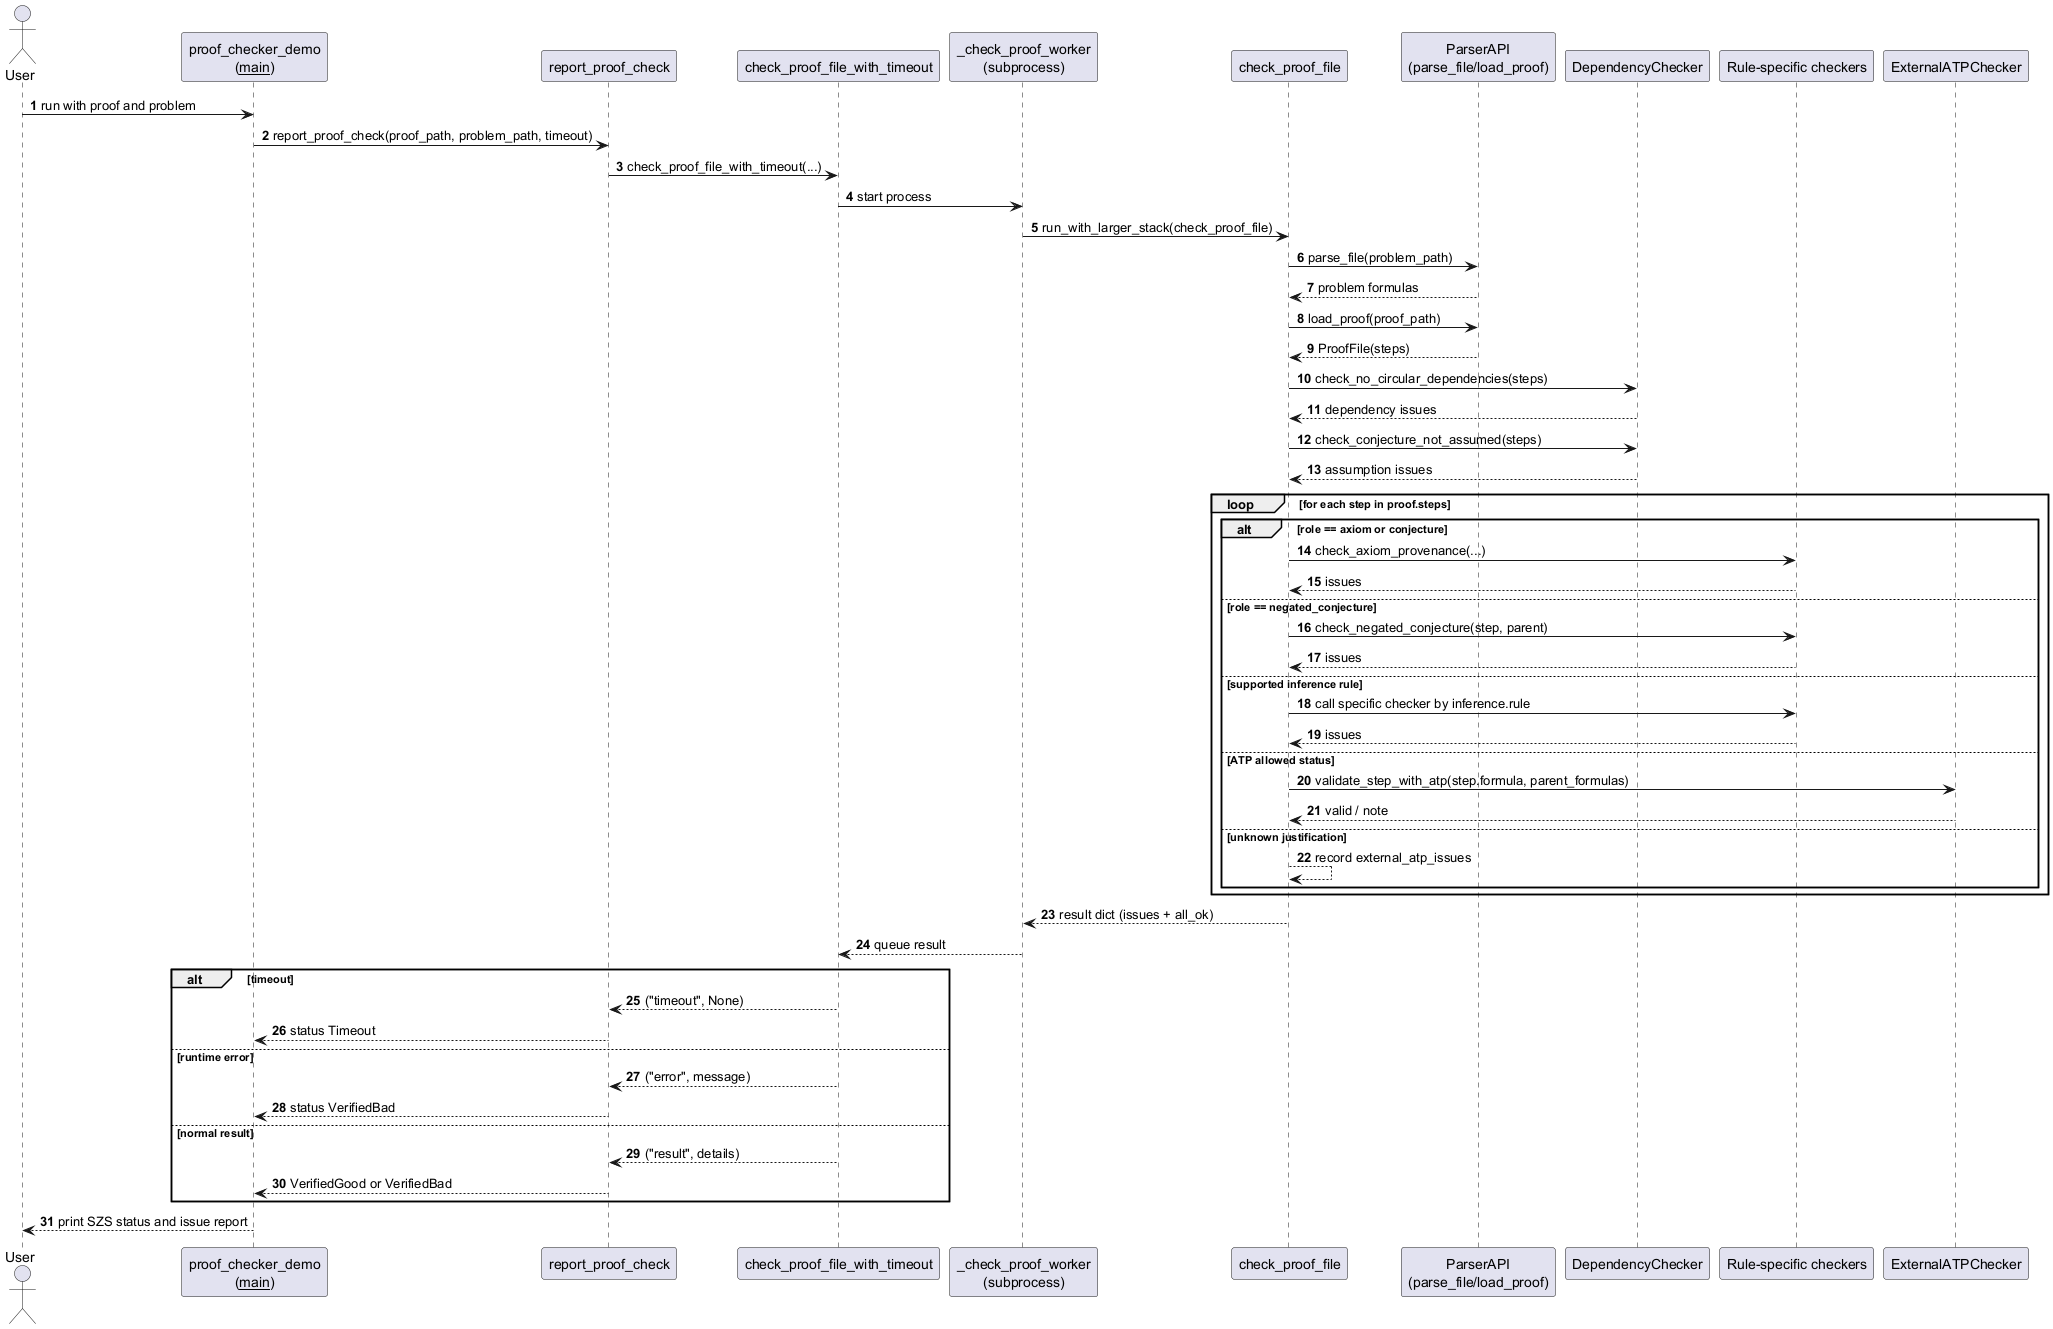

The diagram above was rendered by PlantUML. Its source (embedded in the PNG):
@startuml
' Sequence diagram for a single proof check run
autonumber

actor User
participant "proof_checker_demo\n(__main__)" as CLI
participant "report_proof_check" as Report
participant "check_proof_file_with_timeout" as TimeoutWrap
participant "_check_proof_worker\n(subprocess)" as Worker
participant "check_proof_file" as Checker
participant "ParserAPI\n(parse_file/load_proof)" as Parser
participant "DependencyChecker" as Dep
participant "Rule-specific checkers" as RuleCheckers
participant "ExternalATPChecker" as ATP

User -> CLI : run with proof and problem
CLI -> Report : report_proof_check(proof_path, problem_path, timeout)
Report -> TimeoutWrap : check_proof_file_with_timeout(...)
TimeoutWrap -> Worker : start process
Worker -> Checker : run_with_larger_stack(check_proof_file)

Checker -> Parser : parse_file(problem_path)
Parser --> Checker : problem formulas
Checker -> Parser : load_proof(proof_path)
Parser --> Checker : ProofFile(steps)

Checker -> Dep : check_no_circular_dependencies(steps)
Dep --> Checker : dependency issues
Checker -> Dep : check_conjecture_not_assumed(steps)
Dep --> Checker : assumption issues

loop for each step in proof.steps
  alt role == axiom or conjecture
    Checker -> RuleCheckers : check_axiom_provenance(...)
    RuleCheckers --> Checker : issues
  else role == negated_conjecture
    Checker -> RuleCheckers : check_negated_conjecture(step, parent)
    RuleCheckers --> Checker : issues
  else supported inference rule
    Checker -> RuleCheckers : call specific checker by inference.rule
    RuleCheckers --> Checker : issues
  else ATP allowed status
    Checker -> ATP : validate_step_with_atp(step.formula, parent_formulas)
    ATP --> Checker : valid / note
  else unknown justification
    Checker --> Checker : record external_atp_issues
  end
end

Checker --> Worker : result dict (issues + all_ok)
Worker --> TimeoutWrap : queue result

alt timeout
  TimeoutWrap --> Report : ("timeout", None)
  Report --> CLI : status Timeout
else runtime error
  TimeoutWrap --> Report : ("error", message)
  Report --> CLI : status VerifiedBad
else normal result
  TimeoutWrap --> Report : ("result", details)
  Report --> CLI : VerifiedGood or VerifiedBad
end

CLI --> User : print SZS status and issue report
@enduml